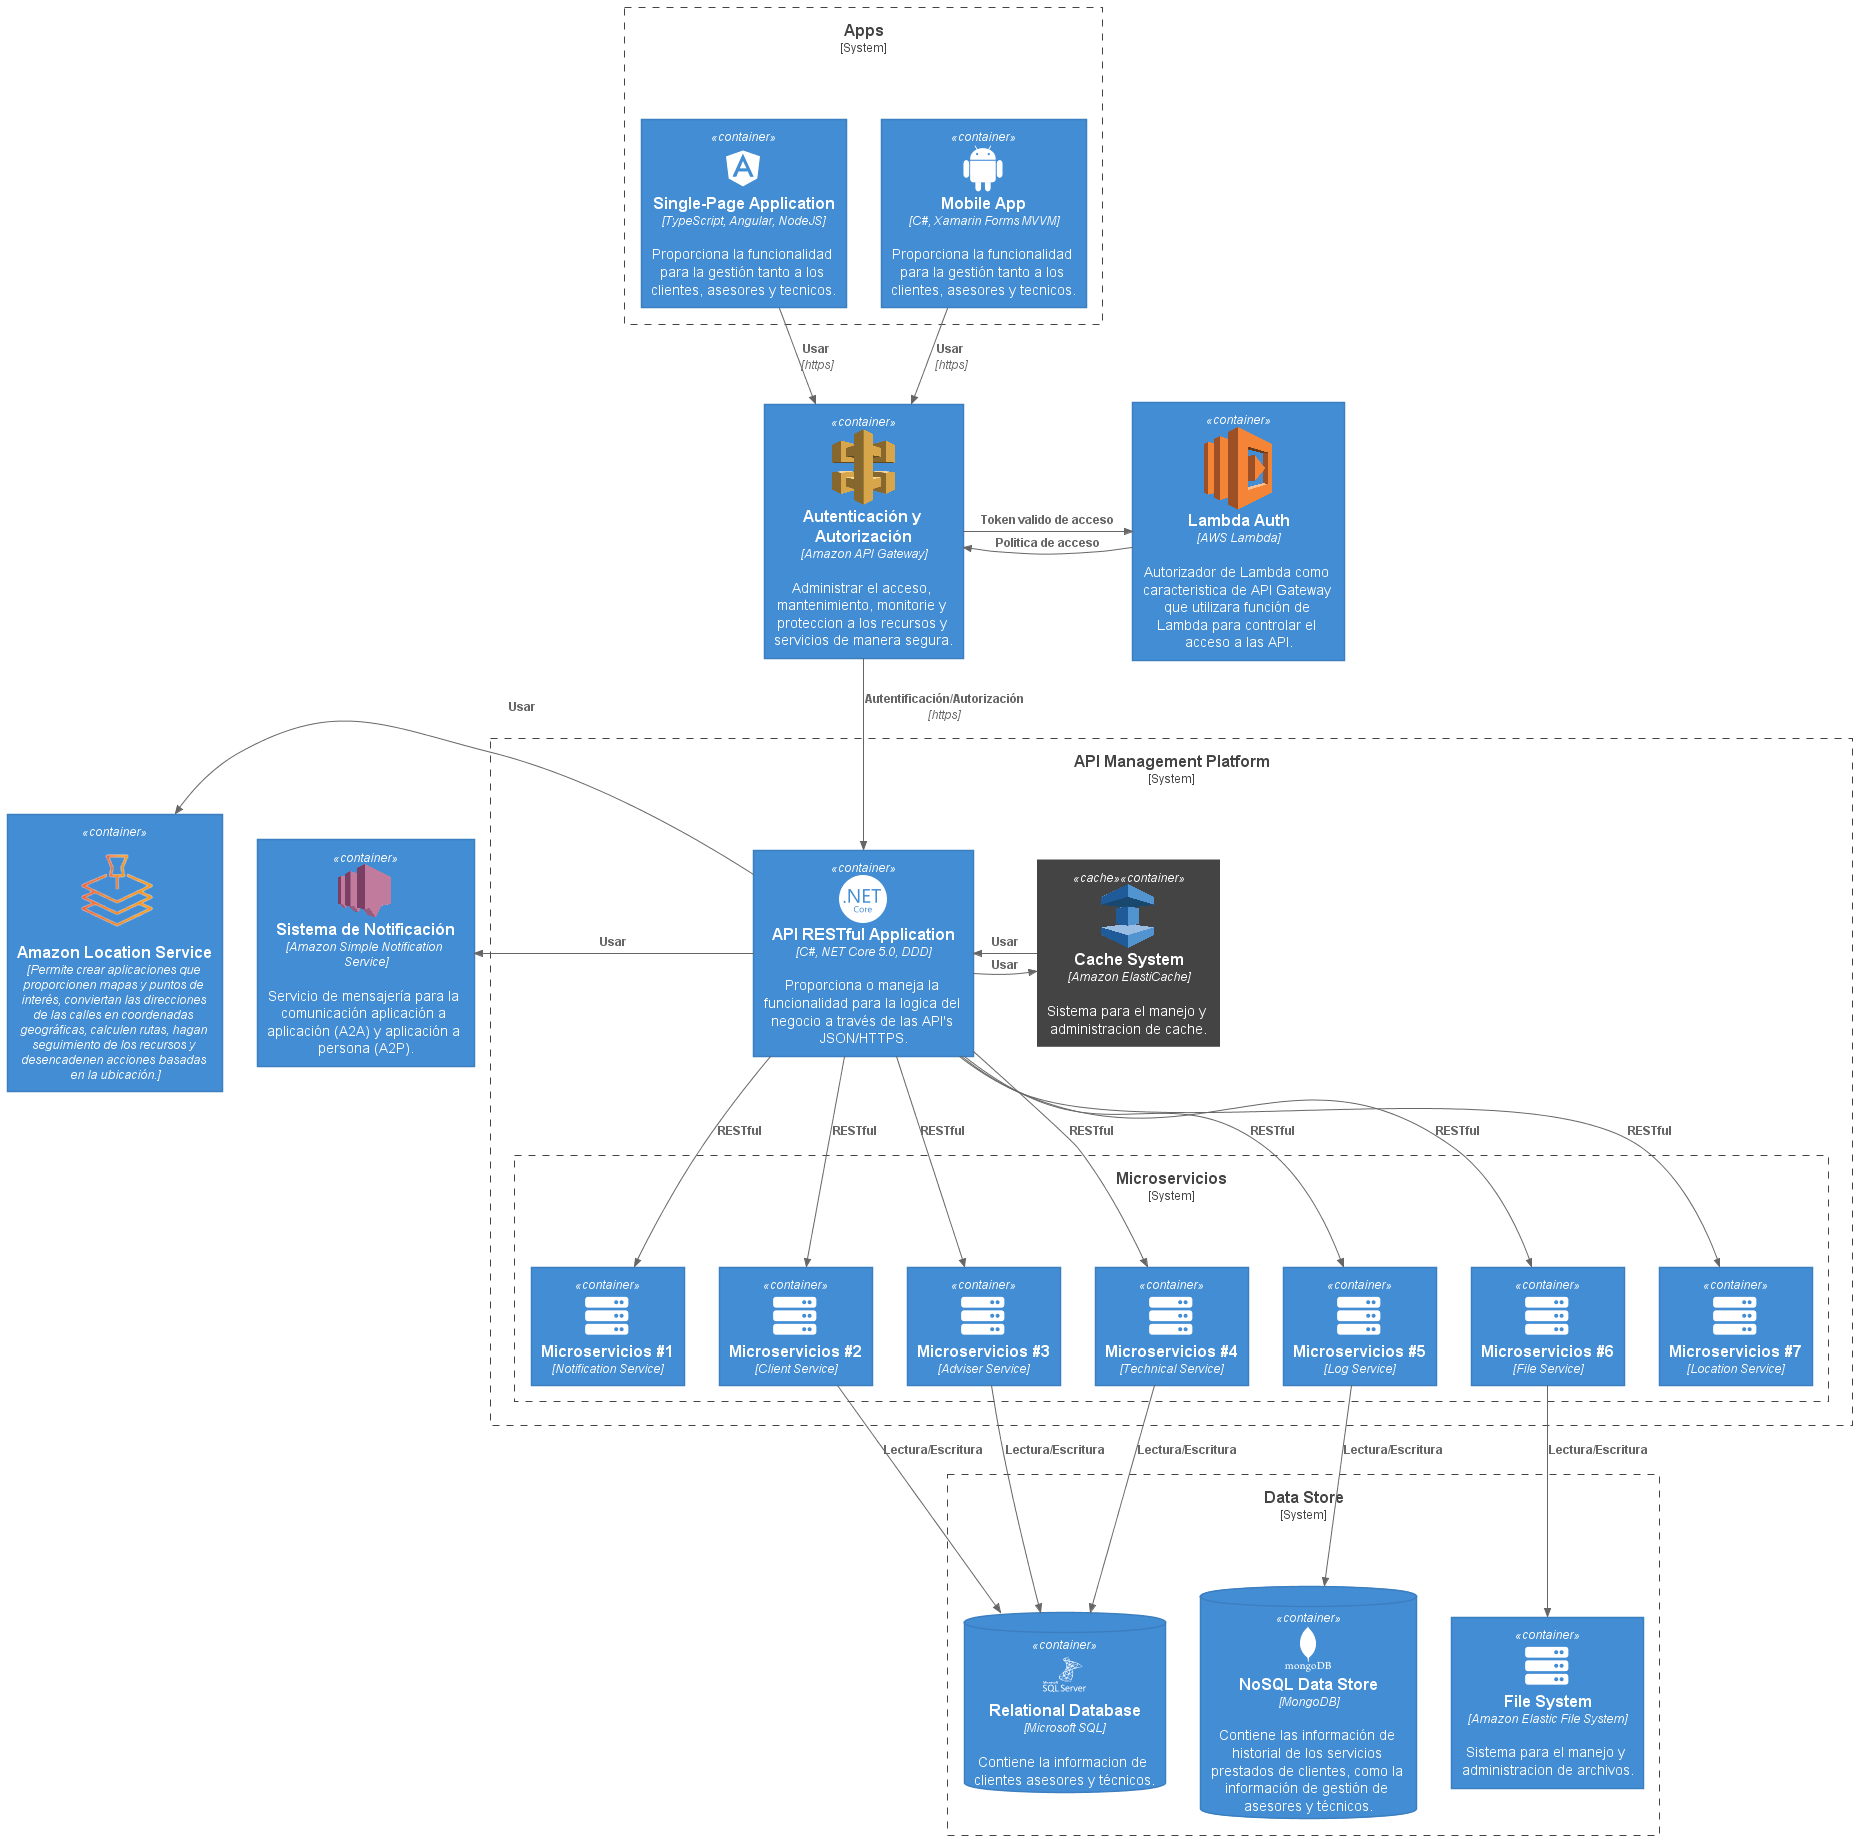

The diagram above was rendered by PlantUML. Its source (embedded in the PNG):
@startuml Diagrama de Componentes

!include https://raw.githubusercontent.com/plantuml-stdlib/C4-PlantUML/master/C4_Container.puml

!define DEVICONS https://raw.githubusercontent.com/tupadr3/plantuml-icon-font-sprites/master/devicons
!define DEVICONS_2 https://raw.githubusercontent.com/tupadr3/plantuml-icon-font-sprites/master/devicons2
!define FONTAWESOME https://raw.githubusercontent.com/tupadr3/plantuml-icon-font-sprites/master/font-awesome-5
!define MATERIAL https://raw.githubusercontent.com/tupadr3/plantuml-icon-font-sprites/master/material

!include DEVICONS/angular.puml
!include DEVICONS/android.puml

!include DEVICONS_2/microsoftsqlserver_wordmark.puml
!include DEVICONS_2/dotnetcore.puml
!include DEVICONS_2/mongodb_wordmark.puml

!include FONTAWESOME/server.puml

!include MATERIAL/https.puml

AddElementTag("cache", $bgColor="#444444", $borderColor="#444444")

System_Boundary(app, "Apps") {
    Container(web_app, "Single-Page Application", "TypeScript, Angular, NodeJS", "Proporciona la funcionalidad para la gestión tanto a los clientes, asesores y tecnicos.", $sprite="angular")
    Container(mobile_app, "Mobile App", "C#, Xamarin Forms MVVM", "Proporciona la funcionalidad para la gestión tanto a los clientes, asesores y tecnicos.", $sprite="android")
}

Container(identity, "Autenticación y Autorización", "Amazon API Gateway", "Administrar el acceso, mantenimiento, monitorie y proteccion a los recursos y servicios de manera segura.", $sprite="img:./icons/APIGateway.png{scale=0.1}")
Container(lambda, "Lambda Auth", "AWS Lambda", "Autorizador de Lambda como caracteristica de API Gateway que utilizara función de Lambda para controlar el acceso a las API.", $sprite="img:./icons/AWSLambda.png{scale=0.05}")

Container(notification, "Sistema de Notificación", "Amazon Simple Notification Service", "Servicio de mensajería para la comunicación aplicación a aplicación (A2A) y aplicación a persona (A2P).", $sprite="img:./icons/AWSSNS.png{scale=0.05}")
Container(awsLocation, "Amazon Location Service", "Permite crear aplicaciones que proporcionen mapas y puntos de interés, conviertan las direcciones de las calles en coordenadas geográficas, calculen rutas, hagan seguimiento de los recursos y desencadenen acciones basadas en la ubicación.", $sprite="img:./icons/aws-ls.png{scale=1}")

System_Boundary(apiManagement, "API Management Platform") {    
    Container(api, "API RESTful Application", "C#, NET Core 5.0, DDD", "Proporciona o maneja la funcionalidad para la logica del negocio a través de las API's JSON/HTTPS.", $sprite="dotnetcore")
    Container(cache, "Cache System", "Amazon ElastiCache", "Sistema para el manejo y administracion de cache.", $tags="cache", $sprite="img:./icons/AmazonElastiCache.png{scale=0.05}")
    System_Boundary(microservicios, "Microservicios") {
        Container(micro1, "Microservicios #1", "Notification Service", $sprite="server")
        Container(micro2, "Microservicios #2", "Client Service", $sprite="server")
        Container(micro3, "Microservicios #3", "Adviser Service", $sprite="server")
        Container(micro4, "Microservicios #4", "Technical Service", $sprite="server")
        Container(micro5, "Microservicios #5", "Log Service", $sprite="server")
        Container(micro6, "Microservicios #6", "File Service", $sprite="server")
        Container(micro7, "Microservicios #7", "Location Service", $sprite="server")
    }
}

System_Boundary(dbStore, "Data Store") {    
    ContainerDb(db, "Relational Database", "Microsoft SQL", "Contiene la informacion de clientes asesores y técnicos.", $sprite="microsoftsqlserver_wordmark")
    ContainerDb(dbmongo, "NoSQL Data Store", "MongoDB", "Contiene las información de historial de los servicios prestados de clientes, como la información de gestión de asesores y técnicos.", $sprite="mongodb_wordmark")
    Container(fileSytem, "File System", "Amazon Elastic File System", "Sistema para el manejo y administracion de archivos.", $sprite="server")
}

Rel_D(web_app, identity, "Usar", "https")
Rel_D(mobile_app, identity, "Usar", "https")

Rel_R(identity, lambda, "Token valido de acceso")
Rel_L(lambda, identity, "Politica de acceso")

Rel(identity, api, "Autentificación/Autorización", "https")

Rel_L(api, notification, "Usar")
Rel_L(api, awsLocation, "Usar")

Rel_R(api, cache, "Usar")
Rel_L(cache, api, "Usar")

Rel_D(api, micro1, "RESTful")
Rel_D(api, micro2, "RESTful")
Rel_D(api, micro3, "RESTful")
Rel_D(api, micro4, "RESTful")
Rel_D(api, micro5, "RESTful")
Rel_D(api, micro6, "RESTful")
Rel_D(api, micro7, "RESTful")

Rel_D(micro2, db, "Lectura/Escritura")
Rel_D(micro3, db, "Lectura/Escritura")
Rel_D(micro4, db, "Lectura/Escritura")
Rel_D(micro5, dbmongo, "Lectura/Escritura")
Rel_D(micro6, fileSytem, "Lectura/Escritura")

@enduml